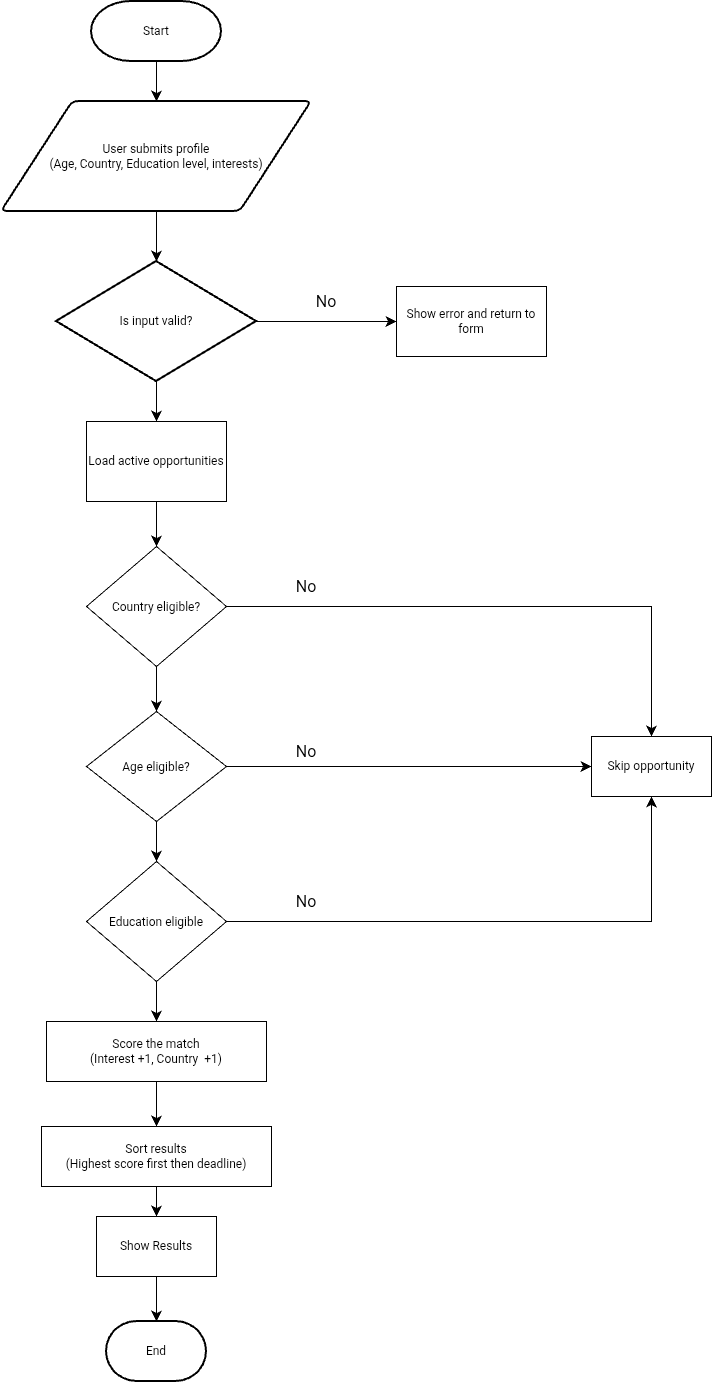

The diagram above was exported from draw.io. Its source (the exported page's mxGraphModel, read from the mxfile embedded in the PNG):
<mxGraphModel dx="1688" dy="1396" grid="1" gridSize="15" guides="1" tooltips="1" connect="1" arrows="1" fold="1" page="0" pageScale="1" pageWidth="850" pageHeight="1100" math="0" shadow="0">
  <root>
    <mxCell id="0" />
    <mxCell id="1" parent="0" />
    <mxCell id="ZVIc1GL9smezqRExihU_-1" parent="1" style="strokeWidth=2;html=1;shape=mxgraph.flowchart.terminator;whiteSpace=wrap;" value="Start" vertex="1">
      <mxGeometry height="60" width="130" x="190" y="30" as="geometry" />
    </mxCell>
    <mxCell id="ZVIc1GL9smezqRExihU_-2" parent="1" style="shape=parallelogram;html=1;strokeWidth=2;perimeter=parallelogramPerimeter;whiteSpace=wrap;rounded=1;arcSize=12;size=0.23;" value="User submits profile&lt;div&gt;(Age, Country, Education level, interests)&lt;/div&gt;" vertex="1">
      <mxGeometry height="110" width="310" x="100" y="130" as="geometry" />
    </mxCell>
    <mxCell id="ZVIc1GL9smezqRExihU_-4" parent="1" style="strokeWidth=2;html=1;shape=mxgraph.flowchart.decision;whiteSpace=wrap;" value="Is input valid?" vertex="1">
      <mxGeometry height="120" width="200" x="155" y="290" as="geometry" />
    </mxCell>
    <mxCell id="ZVIc1GL9smezqRExihU_-6" parent="1" style="rounded=0;whiteSpace=wrap;html=1;" value="Show error and return to form" vertex="1">
      <mxGeometry height="70" width="150" x="495" y="315" as="geometry" />
    </mxCell>
    <mxCell id="ZVIc1GL9smezqRExihU_-8" edge="1" parent="1" source="ZVIc1GL9smezqRExihU_-2" style="endArrow=none;startArrow=classic;html=1;rounded=0;fontSize=12;defaultLabelBackgroundColor=page;labelPadding=0 4;startSize=8;endSize=8;curved=1;entryX=0.5;entryY=1;entryDx=0;entryDy=0;entryPerimeter=0;exitX=0.5;exitY=0;exitDx=0;exitDy=0;startFill=1;endFill=0;" target="ZVIc1GL9smezqRExihU_-1" value="">
      <mxGeometry height="50" relative="1" width="50" as="geometry">
        <mxPoint x="280" y="115" as="sourcePoint" />
        <mxPoint x="400" y="230" as="targetPoint" />
      </mxGeometry>
    </mxCell>
    <mxCell id="ZVIc1GL9smezqRExihU_-10" edge="1" parent="1" source="ZVIc1GL9smezqRExihU_-4" style="endArrow=classic;html=1;rounded=0;fontSize=12;defaultLabelBackgroundColor=page;labelPadding=0 4;startSize=8;endSize=8;curved=1;exitX=1;exitY=0.5;exitDx=0;exitDy=0;exitPerimeter=0;" target="ZVIc1GL9smezqRExihU_-6" value="">
      <mxGeometry height="50" relative="1" width="50" as="geometry">
        <mxPoint x="415" y="355" as="sourcePoint" />
        <mxPoint x="490" y="345" as="targetPoint" />
      </mxGeometry>
    </mxCell>
    <mxCell id="ZVIc1GL9smezqRExihU_-11" edge="1" parent="1" source="ZVIc1GL9smezqRExihU_-2" style="endArrow=classic;html=1;rounded=0;fontSize=12;defaultLabelBackgroundColor=page;labelPadding=0 4;startSize=8;endSize=8;curved=1;exitX=0.5;exitY=1;exitDx=0;exitDy=0;entryX=0.5;entryY=0;entryDx=0;entryDy=0;entryPerimeter=0;" target="ZVIc1GL9smezqRExihU_-4" value="">
      <mxGeometry height="50" relative="1" width="50" as="geometry">
        <mxPoint x="360" y="360" as="sourcePoint" />
        <mxPoint x="410" y="310" as="targetPoint" />
      </mxGeometry>
    </mxCell>
    <mxCell id="ZVIc1GL9smezqRExihU_-12" parent="1" style="rounded=0;whiteSpace=wrap;html=1;" value="Load active opportunities" vertex="1">
      <mxGeometry height="80" width="140" x="185" y="450" as="geometry" />
    </mxCell>
    <mxCell id="ZVIc1GL9smezqRExihU_-13" parent="1" style="rhombus;whiteSpace=wrap;html=1;shapeInside=1;" value="Country eligible?" vertex="1">
      <mxGeometry height="120" width="140" x="185" y="575" as="geometry" />
    </mxCell>
    <mxCell id="ZVIc1GL9smezqRExihU_-14" parent="1" style="rhombus;whiteSpace=wrap;html=1;shapeInside=1;" value="Age eligible?" vertex="1">
      <mxGeometry height="110" width="140" x="185" y="740" as="geometry" />
    </mxCell>
    <mxCell id="ZVIc1GL9smezqRExihU_-15" parent="1" style="rhombus;whiteSpace=wrap;html=1;shapeInside=1;" value="Education eligible" vertex="1">
      <mxGeometry height="120" width="140" x="185" y="890" as="geometry" />
    </mxCell>
    <mxCell id="ZVIc1GL9smezqRExihU_-16" edge="1" parent="1" source="ZVIc1GL9smezqRExihU_-4" style="endArrow=classic;html=1;rounded=0;fontSize=12;defaultLabelBackgroundColor=page;labelPadding=0 4;startSize=8;endSize=8;curved=1;exitX=0.5;exitY=1;exitDx=0;exitDy=0;exitPerimeter=0;entryX=0.5;entryY=0;entryDx=0;entryDy=0;" target="ZVIc1GL9smezqRExihU_-12" value="">
      <mxGeometry height="50" relative="1" width="50" as="geometry">
        <mxPoint x="370" y="650" as="sourcePoint" />
        <mxPoint x="420" y="600" as="targetPoint" />
      </mxGeometry>
    </mxCell>
    <mxCell id="ZVIc1GL9smezqRExihU_-17" edge="1" parent="1" source="ZVIc1GL9smezqRExihU_-12" style="endArrow=classic;html=1;rounded=0;fontSize=12;defaultLabelBackgroundColor=page;labelPadding=0 4;startSize=8;endSize=8;curved=1;exitX=0.5;exitY=1;exitDx=0;exitDy=0;entryX=0.5;entryY=0;entryDx=0;entryDy=0;" target="ZVIc1GL9smezqRExihU_-13" value="">
      <mxGeometry height="50" relative="1" width="50" as="geometry">
        <mxPoint x="260" y="540" as="sourcePoint" />
        <mxPoint x="370" y="580" as="targetPoint" />
      </mxGeometry>
    </mxCell>
    <mxCell id="ZVIc1GL9smezqRExihU_-18" edge="1" parent="1" source="ZVIc1GL9smezqRExihU_-13" style="endArrow=classic;html=1;rounded=0;fontSize=12;defaultLabelBackgroundColor=page;labelPadding=0 4;startSize=8;endSize=8;curved=1;exitX=0.5;exitY=1;exitDx=0;exitDy=0;entryX=0.5;entryY=0;entryDx=0;entryDy=0;" target="ZVIc1GL9smezqRExihU_-14" value="">
      <mxGeometry height="50" relative="1" width="50" as="geometry">
        <mxPoint x="370" y="650" as="sourcePoint" />
        <mxPoint x="420" y="600" as="targetPoint" />
      </mxGeometry>
    </mxCell>
    <mxCell id="ZVIc1GL9smezqRExihU_-19" edge="1" parent="1" source="ZVIc1GL9smezqRExihU_-14" style="endArrow=classic;html=1;rounded=0;fontSize=12;defaultLabelBackgroundColor=page;labelPadding=0 4;startSize=8;endSize=8;curved=1;exitX=0.5;exitY=1;exitDx=0;exitDy=0;" target="ZVIc1GL9smezqRExihU_-15" value="">
      <mxGeometry height="50" relative="1" width="50" as="geometry">
        <mxPoint x="370" y="650" as="sourcePoint" />
        <mxPoint x="420" y="600" as="targetPoint" />
      </mxGeometry>
    </mxCell>
    <mxCell id="ZVIc1GL9smezqRExihU_-20" parent="1" style="rounded=0;whiteSpace=wrap;html=1;" value="Skip opportunity" vertex="1">
      <mxGeometry height="60" width="120" x="690" y="765" as="geometry" />
    </mxCell>
    <mxCell id="ZVIc1GL9smezqRExihU_-22" edge="1" parent="1" source="ZVIc1GL9smezqRExihU_-13" style="endArrow=classic;html=1;rounded=0;fontSize=12;defaultLabelBackgroundColor=page;labelPadding=0 4;startSize=8;endSize=8;curved=0;exitX=1;exitY=0.5;exitDx=0;exitDy=0;entryX=0.5;entryY=0;entryDx=0;entryDy=0;" target="ZVIc1GL9smezqRExihU_-20" value="">
      <mxGeometry height="50" relative="1" width="50" x="0.0054" as="geometry">
        <Array as="points">
          <mxPoint x="750" y="635" />
        </Array>
        <mxPoint x="345" y="620" as="sourcePoint" />
        <mxPoint x="750" y="750" as="targetPoint" />
      </mxGeometry>
    </mxCell>
    <mxCell id="ZVIc1GL9smezqRExihU_-23" edge="1" parent="1" source="ZVIc1GL9smezqRExihU_-14" style="endArrow=classic;html=1;rounded=0;fontSize=12;defaultLabelBackgroundColor=page;labelPadding=0 4;startSize=8;endSize=8;curved=1;exitX=1;exitY=0.5;exitDx=0;exitDy=0;entryX=0;entryY=0.5;entryDx=0;entryDy=0;" target="ZVIc1GL9smezqRExihU_-20" value="">
      <mxGeometry height="50" relative="1" width="50" as="geometry">
        <mxPoint x="390" y="905" as="sourcePoint" />
        <mxPoint x="440" y="855" as="targetPoint" />
      </mxGeometry>
    </mxCell>
    <mxCell id="ZVIc1GL9smezqRExihU_-24" edge="1" parent="1" source="ZVIc1GL9smezqRExihU_-15" style="endArrow=classic;html=1;rounded=0;fontSize=12;defaultLabelBackgroundColor=page;labelPadding=0 4;startSize=8;endSize=8;curved=0;exitX=1;exitY=0.5;exitDx=0;exitDy=0;entryX=0.5;entryY=1;entryDx=0;entryDy=0;" target="ZVIc1GL9smezqRExihU_-20" value="">
      <mxGeometry height="50" relative="1" width="50" as="geometry">
        <Array as="points">
          <mxPoint x="750" y="950" />
        </Array>
        <mxPoint x="345" y="950" as="sourcePoint" />
        <mxPoint x="440" y="855" as="targetPoint" />
      </mxGeometry>
    </mxCell>
    <mxCell id="ZVIc1GL9smezqRExihU_-25" parent="1" style="rounded=0;whiteSpace=wrap;html=1;" value="Score the match&lt;div&gt;(Interest +1, Country&amp;nbsp; +1)&lt;/div&gt;" vertex="1">
      <mxGeometry height="60" width="220" x="145" y="1050" as="geometry" />
    </mxCell>
    <mxCell id="ZVIc1GL9smezqRExihU_-30" parent="1" style="text;html=1;whiteSpace=wrap;strokeColor=none;fillColor=none;align=center;verticalAlign=middle;rounded=0;fontSize=16;" value="No" vertex="1">
      <mxGeometry height="30" width="60" x="395" y="315" as="geometry" />
    </mxCell>
    <mxCell id="ZVIc1GL9smezqRExihU_-31" parent="1" style="text;html=1;whiteSpace=wrap;strokeColor=none;fillColor=none;align=center;verticalAlign=middle;rounded=0;fontSize=16;" value="No" vertex="1">
      <mxGeometry height="30" width="60" x="375" y="600" as="geometry" />
    </mxCell>
    <mxCell id="ZVIc1GL9smezqRExihU_-32" parent="1" style="text;html=1;whiteSpace=wrap;strokeColor=none;fillColor=none;align=center;verticalAlign=middle;rounded=0;fontSize=16;" value="No" vertex="1">
      <mxGeometry height="30" width="60" x="375" y="765" as="geometry" />
    </mxCell>
    <mxCell id="ZVIc1GL9smezqRExihU_-33" parent="1" style="text;html=1;whiteSpace=wrap;strokeColor=none;fillColor=none;align=center;verticalAlign=middle;rounded=0;fontSize=16;" value="No" vertex="1">
      <mxGeometry height="30" width="60" x="375" y="915" as="geometry" />
    </mxCell>
    <mxCell id="ZVIc1GL9smezqRExihU_-35" parent="1" style="rounded=0;whiteSpace=wrap;html=1;" value="Sort results&lt;div&gt;(Highest score first then deadline)&lt;/div&gt;" vertex="1">
      <mxGeometry height="60" width="230" x="140" y="1155" as="geometry" />
    </mxCell>
    <mxCell id="ZVIc1GL9smezqRExihU_-36" parent="1" style="rounded=0;whiteSpace=wrap;html=1;" value="Show Results" vertex="1">
      <mxGeometry height="60" width="120" x="195" y="1245" as="geometry" />
    </mxCell>
    <mxCell id="ZVIc1GL9smezqRExihU_-37" edge="1" parent="1" source="ZVIc1GL9smezqRExihU_-15" style="endArrow=classic;html=1;rounded=0;fontSize=12;defaultLabelBackgroundColor=page;labelPadding=0 4;startSize=8;endSize=8;curved=1;exitX=0.5;exitY=1;exitDx=0;exitDy=0;entryX=0.5;entryY=0;entryDx=0;entryDy=0;" target="ZVIc1GL9smezqRExihU_-25" value="">
      <mxGeometry height="50" relative="1" width="50" as="geometry">
        <mxPoint x="105" y="1325" as="sourcePoint" />
        <mxPoint x="155" y="1275" as="targetPoint" />
      </mxGeometry>
    </mxCell>
    <mxCell id="ZVIc1GL9smezqRExihU_-38" edge="1" parent="1" source="ZVIc1GL9smezqRExihU_-25" style="endArrow=classic;html=1;rounded=0;fontSize=12;defaultLabelBackgroundColor=page;labelPadding=0 4;startSize=8;endSize=8;curved=1;exitX=0.5;exitY=1;exitDx=0;exitDy=0;entryX=0.5;entryY=0;entryDx=0;entryDy=0;" target="ZVIc1GL9smezqRExihU_-35" value="">
      <mxGeometry height="50" relative="1" width="50" as="geometry">
        <mxPoint x="105" y="1325" as="sourcePoint" />
        <mxPoint x="155" y="1275" as="targetPoint" />
      </mxGeometry>
    </mxCell>
    <mxCell id="ZVIc1GL9smezqRExihU_-41" edge="1" parent="1" source="ZVIc1GL9smezqRExihU_-35" style="endArrow=classic;html=1;rounded=0;fontSize=12;defaultLabelBackgroundColor=page;labelPadding=0 4;startSize=8;endSize=8;curved=1;exitX=0.5;exitY=1;exitDx=0;exitDy=0;entryX=0.5;entryY=0;entryDx=0;entryDy=0;" target="ZVIc1GL9smezqRExihU_-36" value="">
      <mxGeometry height="50" relative="1" width="50" as="geometry">
        <mxPoint x="210" y="1355" as="sourcePoint" />
        <mxPoint x="260" y="1305" as="targetPoint" />
      </mxGeometry>
    </mxCell>
    <mxCell id="ZVIc1GL9smezqRExihU_-42" parent="1" style="strokeWidth=2;html=1;shape=mxgraph.flowchart.terminator;whiteSpace=wrap;" value="End" vertex="1">
      <mxGeometry height="60" width="100" x="205" y="1350" as="geometry" />
    </mxCell>
    <mxCell id="ZVIc1GL9smezqRExihU_-43" edge="1" parent="1" source="ZVIc1GL9smezqRExihU_-36" style="endArrow=classic;html=1;rounded=0;fontSize=12;defaultLabelBackgroundColor=page;labelPadding=0 4;startSize=8;endSize=8;curved=1;exitX=0.5;exitY=1;exitDx=0;exitDy=0;entryX=0.5;entryY=0;entryDx=0;entryDy=0;entryPerimeter=0;" target="ZVIc1GL9smezqRExihU_-42" value="">
      <mxGeometry height="50" relative="1" width="50" as="geometry">
        <mxPoint x="270" y="1505" as="sourcePoint" />
        <mxPoint x="320" y="1455" as="targetPoint" />
      </mxGeometry>
    </mxCell>
  </root>
</mxGraphModel>